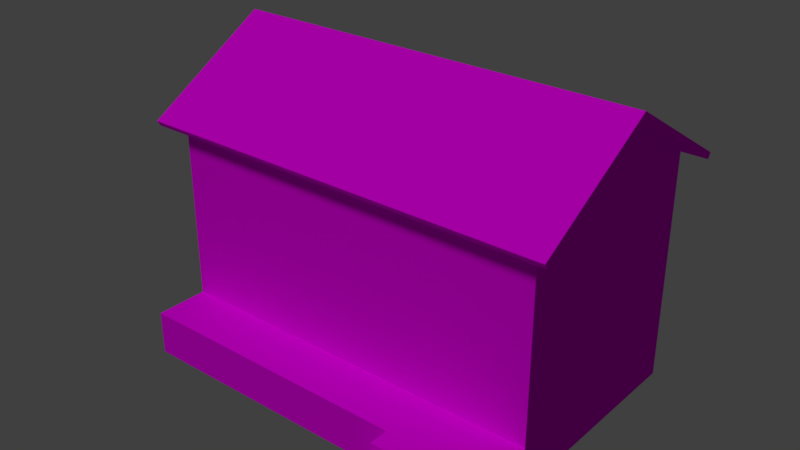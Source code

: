# Source: casaPortoCimnto_2.blend  (saved by Blender 2.79.0; exported with 4.5.12 LTS)
import bpy
from mathutils import Matrix  # noqa: F401  (used for matrix-valued properties, if any)

bpy.ops.wm.read_factory_settings(use_empty=True)
scene = bpy.context.scene
scene.name = 'Scene'

# ---- collections
col_collection_1 = bpy.data.collections.new('Collection 1'); scene.collection.children.link(col_collection_1)
col_collection_2 = bpy.data.collections.new('Collection 2'); scene.collection.children.link(col_collection_2)
col_collection_2.hide_render = True
col_collection_2.hide_viewport = True

# ---- images (referenced by path relative to the original .blend; pixels are not part of the script)
import os
ASSET_DIR = os.environ.get("B2B_ASSET_DIR", "")  # directory of the original .blend (textures are referenced by path, not embedded)
HERE = os.path.dirname(os.path.abspath(__file__))  # packed textures are extracted next to this script under _unpacked/

def load_image(name, relpath, width, height, colorspace="sRGB"):
    """Load a texture the original file referenced (path relative to the .blend, or extracted next to this script)."""
    p = next((c for c in (os.path.join(HERE, relpath), os.path.join(ASSET_DIR, relpath)) if relpath and os.path.exists(c)), "")
    if p:
        img = bpy.data.images.load(p, check_existing=True)
        img.name = name
    else:  # same state as the original file: an image datablock whose file is absent (Cycles renders it pink)
        img = bpy.data.images.new(name, width, height)
        img.source = "FILE"
        img.filepath = "//" + (relpath or name)
    img.colorspace_settings.name = colorspace
    return img
img_concreto_atlas_psd = load_image('concreto_atlas.psd', 'concreto_atlas.psd', 1024, 1024, 'sRGB')
img_telha4_jpg = load_image('Telha4.jpg', 'Telha4.jpg', 1024, 1024, 'sRGB')

# ---- materials (node trees are filled in below, after node groups)
mat_paredes_casa1 = bpy.data.materials.new('paredes_casa1')
mat_paredes_casa1.alpha_threshold = 0.0
mat_paredes_casa1.roughness = 0.5
mat_telhado = bpy.data.materials.new('telhado')
mat_telhado.alpha_threshold = 0.0
mat_telhado.roughness = 0.5

# ---- material node trees
mat_paredes_casa1.use_nodes = True; mat_paredes_casa1.node_tree.nodes.clear()
_N = mat_paredes_casa1.node_tree.nodes; _L = mat_paredes_casa1.node_tree.links
n0 = _N.new('ShaderNodeOutputMaterial'); n0.name = 'Material Output'; n0.location = (1593, 329)
n1 = _N.new('ShaderNodeBsdfDiffuse'); n1.name = 'Diffuse BSDF'; n1.location = (1239, 247)
n2 = _N.new('ShaderNodeTexImage'); n2.name = 'Image Texture'; n2.location = (548, 268)
n2.width = 262
n2.image = img_concreto_atlas_psd
_L.new(n1.outputs[0], n0.inputs[0])
_L.new(n2.outputs[0], n1.inputs[0])
n0.is_active_output = True
mat_telhado.use_nodes = True; mat_telhado.node_tree.nodes.clear()
_N = mat_telhado.node_tree.nodes; _L = mat_telhado.node_tree.links
n0 = _N.new('ShaderNodeOutputMaterial'); n0.name = 'Material Output'; n0.location = (300, 300)
n1 = _N.new('ShaderNodeBsdfDiffuse'); n1.name = 'Diffuse BSDF'; n1.location = (10, 300)
n2 = _N.new('ShaderNodeTexImage'); n2.name = 'Image Texture'; n2.location = (-259, 278)
n2.width = 140
n2.image = img_telha4_jpg
_L.new(n1.outputs[0], n0.inputs[0])
_L.new(n2.outputs[0], n1.inputs[0])
n0.is_active_output = True

# ---- world
world_world = bpy.data.worlds.new('World'); scene.world = world_world
world_world.color = (0.05088, 0.05088, 0.05088)
world_world.use_sun_shadow = False
world_world.sun_shadow_jitter_overblur = 0.0
world_world.cycles.sampling_method = 'MANUAL'

# ---- lights
light_sun = bpy.data.lights.new('Sun', 'SUN')
light_sun.transmission_factor = 0.0
light_sun.angle = 0.1993
light_sun.energy = 1.0
light_sun.shadow_buffer_clip_start = 0.5
light_sun.shadow_soft_size = 0.1
light_sun.shadow_cascade_max_distance = 1000.0

# ---- meshes
me_casa2_lod0_002 = bpy.data.meshes.new('casa2_LOD0.002')
me_casa2_lod0_002.from_pydata([(2.709, -0.1857, -1.061), (-3.325, -0.1857, -1.061), (-3.325, -1.02, -1.061), (2.709, -1.02, -1.061), (-3.325, -1.02, -1.745), (2.709, -1.02, -1.745), (-3.325, -0.1857, -1.745), (2.709, -0.1857, -1.745)], [], [(3, 0, 1, 2), (3, 2, 4, 5), (6, 4, 2, 1), (0, 3, 5, 7)])
_uv = me_casa2_lod0_002.uv_layers.new(name='UVMap')
_uv.uv.foreach_set('vector', [0.9572, 0.8698, 0.9572, 0.9239, 0.5657, 0.9239, 0.5657, 0.8698, 0.9572, 0.8594, 0.5657, 0.8594, 0.5657, 0.8151, 0.9572, 0.8151, 0.8897, 0.8151, 0.8356, 0.8151, 0.8356, 0.8594, 0.8897, 0.8594, 0.8897, 0.8594, 0.8356, 0.8594, 0.8356, 0.8151, 0.8897, 0.8151])
me_casa2_lod0_002.materials.append(mat_paredes_casa1)
me_casa2_lod0_002.use_remesh_preserve_volume = False
me_casa2_lod0_002.use_remesh_preserve_attributes = False
me_casa2_lod0_002.use_mirror_vertex_groups = False
me_casa2_lod0_002.update()
me_casa2_lod0_001 = bpy.data.meshes.new('casa2_LOD0.001')
me_casa2_lod0_001.from_pydata([(-0.5004, 0.3006, 0.08929), (0.5004, 0.3006, 0.08929), (-0.5004, -0.01016, 0.08929), (0.5004, -0.01016, 0.08929), (-0.5004, -0.01016, -0.08815), (0.5004, -0.01016, -0.08815), (-0.5004, 0.3006, -0.5945), (-0.5004, -0.247, -0.08815), (0.5004, -0.247, -0.08815), (0.5004, -0.247, -0.5945), (0.5004, 0.3006, -0.5945), (-0.5004, -0.247, -0.5945)], [], [(1, 0, 2, 3), (3, 2, 4, 5), (2, 0, 6), (4, 2, 6), (3, 5, 10), (1, 3, 10), (5, 4, 7, 8), (8, 7, 11, 9), (8, 9, 10), (6, 7, 4), (7, 6, 11), (5, 8, 10)])
_uv = me_casa2_lod0_001.uv_layers.new(name='LM')
_uv.uv.foreach_set('vector', [0.822, 0.6519, 0.6663, 0.6519, 0.6663, 0.6035, 0.822, 0.6035, 0.822, 0.6035, 0.6663, 0.6035, 0.6663, 0.5759, 0.822, 0.5759, 0.6663, 0.6035, 0.6179, 0.6035, 0.6179, 0.5449, 0.6663, 0.5759, 0.6663, 0.6035, 0.6179, 0.5449, 0.822, 0.6035, 0.822, 0.5759, 0.8704, 0.5449, 0.8704, 0.6035, 0.822, 0.6035, 0.8704, 0.5449, 0.822, 0.5759, 0.6663, 0.5759, 0.6663, 0.5391, 0.822, 0.5391, 0.822, 0.5391, 0.6663, 0.5391, 0.6663, 0.508, 0.822, 0.508, 0.7851, 0.5759, 0.7851, 0.5449, 0.8704, 0.5449, 0.6179, 0.5449, 0.7031, 0.5759, 0.6663, 0.5759, 0.7031, 0.5759, 0.6179, 0.5449, 0.7031, 0.5449, 0.822, 0.5759, 0.7851, 0.5759, 0.8704, 0.5449])
me_casa2_lod0_001.materials.append(mat_paredes_casa1)
me_casa2_lod0_001.use_remesh_preserve_volume = False
me_casa2_lod0_001.use_remesh_preserve_attributes = False
me_casa2_lod0_001.use_mirror_vertex_groups = False
me_casa2_lod0_001.update()
me_casa2_lod0 = bpy.data.meshes.new('casa2_LOD0')
me_casa2_lod0.from_pydata([(-3.017, -1.719, -1.045), (-3.017, 0.0, 0.0), (-3.017, -1.719, -3.98), (-3.017, -1.719, -4.664), (0.0, -1.719, -1.045), (0.0, -1.719, -3.98), (-3.017, 0.0, -1.045), (-3.017, 0.0, -3.98), (-3.017, 0.0, -4.664)], [], [(0, 1, 6), (3, 2, 7, 8), (2, 0, 6, 7), (2, 5, 4, 0)])
_uv = me_casa2_lod0.uv_layers.new(name='LM')
_uv.uv.foreach_set('vector', [0.5111, 0.8536, 0.7472, 0.9894, 0.7472, 0.8536, 0.5111, 0.5192, 0.5111, 0.6081, 0.7472, 0.6081, 0.7472, 0.5192, 0.5111, 0.6081, 0.5111, 0.9894, 0.7472, 0.9894, 0.7472, 0.6081, 0.5064, 0.6081, 0.8983, 0.6081, 0.8983, 0.9894, 0.5064, 0.9894])
me_casa2_lod0.materials.append(mat_paredes_casa1)
me_casa2_lod0.use_remesh_preserve_volume = False
me_casa2_lod0.use_remesh_preserve_attributes = False
me_casa2_lod0.use_mirror_vertex_groups = False
me_casa2_lod0.update()
me_plane_002 = bpy.data.meshes.new('Plane.002')
me_plane_002.from_pydata([(3.017, -1.719, -1.045), (3.017, 0.0, 0.0), (0.0, -1.719, -1.045), (0.0, 0.0, 0.0), (0.0, -2.021, -1.112), (3.308, -2.022, -1.112), (3.309, 0.0, 0.08544), (0.0, 0.0, 0.08544), (0.0, -1.969, -1.197), (3.309, -1.969, -1.197), (3.309, 0.0, 0.0)], [], [(2, 3, 1, 0), (4, 5, 6, 7), (2, 0, 9, 8), (8, 9, 5, 4), (9, 10, 6, 5), (0, 1, 10, 9)])
_uv = me_plane_002.uv_layers.new(name='UVMap')
_uv.uv.foreach_set('vector', [0.01142, 0.0, 0.01142, 0.8595, 1.52, 0.8595, 1.52, 0.0, 0.01142, 0.8491, 1.666, 0.8486, 1.666, 1.86, 0.01142, 1.86, 0.01142, 0.0, 1.52, 0.0, 1.666, -0.1249, 0.01142, -0.1249, 0.01142, 0.8944, 1.666, 0.8944, 1.666, 0.9368, 0.01142, 0.9371, 0.8751, 0.8944, 1.86, 1.493, 1.86, 1.536, 0.8486, 0.9368, 0.52, 0.0, 0.52, 0.8595, 0.6662, 0.8595, 0.6662, -0.1249])
me_plane_002.materials.append(mat_telhado)
me_plane_002.use_remesh_preserve_volume = False
me_plane_002.use_remesh_preserve_attributes = False
me_plane_002.use_mirror_vertex_groups = False
me_plane_002.update()

# ---- objects
ob_sun = bpy.data.objects.new('Sun', light_sun)
ob_casa2_lod0_002 = bpy.data.objects.new('casa2_LOD0.002', me_casa2_lod0_002)
ob_casa2_lod0_001 = bpy.data.objects.new('casa2_LOD0.001', me_casa2_lod0_001)
ob_casa2_lod0 = bpy.data.objects.new('casa2_LOD0', me_casa2_lod0)
ob_telhado_casa2 = bpy.data.objects.new('telhado_casa2', me_plane_002)

# ---- transforms, parenting, visibility, modifiers, constraints
ob_sun.location = (5.023, 0.7191, 3.986)
ob_sun.rotation_euler = (0.5887, -0.2922, 0.05596)
ob_sun.lineart.crease_threshold = 0.0
ob_casa2_lod0_002.location = (5.331, -0.8143, 1.067)
ob_casa2_lod0_002.lineart.crease_threshold = 0.0
ob_casa2_lod0_001.location = (6.975, -2.135, -0.08377)
ob_casa2_lod0_001.lineart.crease_threshold = 0.0
ob_casa2_lod0.location = (5.023, 0.7191, 3.986)
ob_casa2_lod0.lineart.crease_threshold = 0.0
_m = ob_casa2_lod0.modifiers.new('Mirror', 'MIRROR')
_m.use_axis = (True, True, False)
_m.use_clip = True
ob_telhado_casa2.location = (5.023, 0.7191, 3.986)
ob_telhado_casa2.lineart.crease_threshold = 0.0
_m = ob_telhado_casa2.modifiers.new('Mirror', 'MIRROR')
_m.use_axis = (True, True, False)
_m.use_clip = True

# ---- collection membership
col_collection_1.objects.link(ob_sun)
col_collection_1.objects.link(ob_casa2_lod0_002)
col_collection_1.objects.link(ob_casa2_lod0_001)
col_collection_1.objects.link(ob_casa2_lod0)
col_collection_1.objects.link(ob_telhado_casa2)
col_collection_2.objects.link(ob_telhado_casa2)

# ---- scene / render settings (as saved in the file)
scene.frame_start = 1; scene.frame_end = 250; scene.frame_set(1)
scene.render.engine = 'CYCLES'
scene.render.resolution_percentage = 50
scene.render.dither_intensity = 0.0
scene.cycles.use_denoising = False
scene.cycles.samples = 128
scene.cycles.sampling_pattern = 'TABULATED_SOBOL'
scene.cycles.use_adaptive_sampling = False
scene.cycles.use_light_tree = False
scene.cycles.blur_glossy = 0.0
scene.cycles.sample_clamp_indirect = 0.0
scene.view_settings.view_transform = 'Standard'
bpy.context.view_layer.update()

# ---- added for rendering (the .blend has no active camera): camera
cam_auto = bpy.data.cameras.new('AutoCamera')
cam_auto.lens = 50.0
cam_auto.sensor_width = 36.0
cam_auto.clip_end = 1000.0
ob_auto_camera = bpy.data.objects.new('AutoCamera', cam_auto)
scene.collection.objects.link(ob_auto_camera)
ob_auto_camera.location = (13.9269, -10.5054, 8.81981)
ob_auto_camera.rotation_euler = (1.09748, -7.21219e-08, 0.694738)
scene.camera = ob_auto_camera
bpy.context.view_layer.update()
